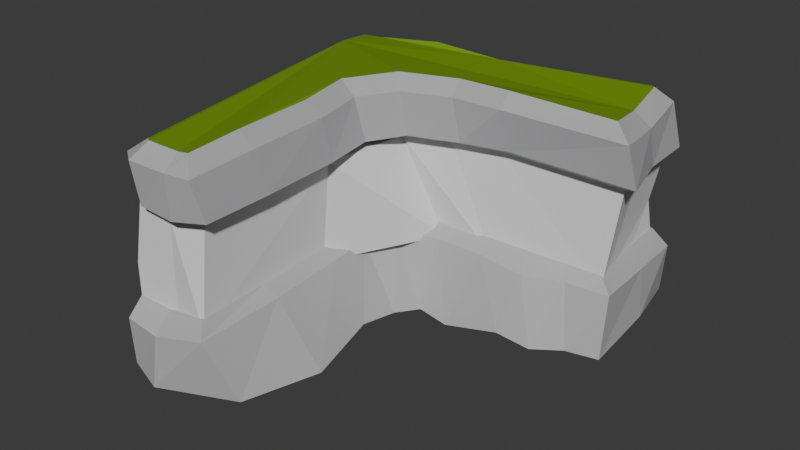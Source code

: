 # Source: CliffCorner2.blend  (saved by Blender 4.0.36; exported with 4.5.12 LTS)
import bpy
from mathutils import Matrix  # noqa: F401  (used for matrix-valued properties, if any)

bpy.ops.wm.read_factory_settings(use_empty=True)
scene = bpy.context.scene
scene.name = 'Scene'

# ---- collections
col_collection = bpy.data.collections.new('Collection'); scene.collection.children.link(col_collection)

# ---- materials (node trees are filled in below, after node groups)
mat_material_002 = bpy.data.materials.new('Material.002')
mat_material_002.use_transparent_shadow = False
mat_material_004 = bpy.data.materials.new('Material.004')
mat_material_004.use_transparent_shadow = False
mat_material_001 = bpy.data.materials.new('Material.001')
mat_material_001.use_transparent_shadow = False

# ---- material node trees
mat_material_002.use_nodes = True; mat_material_002.node_tree.nodes.clear()
_N = mat_material_002.node_tree.nodes; _L = mat_material_002.node_tree.links
n0 = _N.new('ShaderNodeBsdfPrincipled'); n0.name = 'Principled BSDF'; n0.location = (10, 300)
n0.distribution = 'GGX'
n0.subsurface_method = 'RANDOM_WALK_SKIN'
n0.inputs[0].default_value = (0.4607, 0.4607, 0.4721, 1.0)
n0.inputs[3].default_value = 1.45
n0.inputs[27].default_value = (0.0, 0.0, 0.0, 1.0)
n0.inputs[28].default_value = 1.0
n1 = _N.new('ShaderNodeOutputMaterial'); n1.name = 'Material Output'; n1.location = (300, 300)
_L.new(n0.outputs[0], n1.inputs[0])
n1.is_active_output = True
mat_material_004.use_nodes = True; mat_material_004.node_tree.nodes.clear()
_N = mat_material_004.node_tree.nodes; _L = mat_material_004.node_tree.links
n0 = _N.new('ShaderNodeBsdfPrincipled'); n0.name = 'Principled BSDF'; n0.location = (10, 300)
n0.distribution = 'GGX'
n0.subsurface_method = 'RANDOM_WALK_SKIN'
n0.inputs[3].default_value = 1.45
n0.inputs[27].default_value = (0.0, 0.0, 0.0, 1.0)
n0.inputs[28].default_value = 1.0
n1 = _N.new('ShaderNodeOutputMaterial'); n1.name = 'Material Output'; n1.location = (300, 300)
_L.new(n0.outputs[0], n1.inputs[0])
n1.is_active_output = True
mat_material_001.use_nodes = True; mat_material_001.node_tree.nodes.clear()
_N = mat_material_001.node_tree.nodes; _L = mat_material_001.node_tree.links
n0 = _N.new('ShaderNodeBsdfPrincipled'); n0.name = 'Principled BSDF'; n0.location = (10, 300)
n0.distribution = 'GGX'
n0.subsurface_method = 'RANDOM_WALK_SKIN'
n0.inputs[0].default_value = (0.1651, 0.305, 0.002428, 1.0)
n0.inputs[3].default_value = 1.45
n0.inputs[27].default_value = (0.0, 0.0, 0.0, 1.0)
n0.inputs[28].default_value = 1.0
n1 = _N.new('ShaderNodeOutputMaterial'); n1.name = 'Material Output'; n1.location = (300, 300)
_L.new(n0.outputs[0], n1.inputs[0])
n1.is_active_output = True

# ---- world
world_world = bpy.data.worlds.new('World'); scene.world = world_world
world_world.use_nodes = True; world_world.node_tree.nodes.clear()
_N = world_world.node_tree.nodes; _L = world_world.node_tree.links
n0 = _N.new('ShaderNodeOutputWorld'); n0.name = 'World Output'; n0.location = (300, 300)
n1 = _N.new('ShaderNodeBackground'); n1.name = 'Background'; n1.location = (10, 300)
n1.inputs[0].default_value = (0.05088, 0.05088, 0.05088, 1.0)
_L.new(n1.outputs[0], n0.inputs[0])
n0.is_active_output = True
world_world.color = (0.05088, 0.05088, 0.05088)
world_world.use_sun_shadow = False
world_world.sun_shadow_jitter_overblur = 0.0

# ---- meshes
me_plane_021 = bpy.data.meshes.new('Plane.021')
me_plane_021.from_pydata([(-14.26, 1.808, -0.2198), (-14.91, 6.877, 0.2884), (-11.42, 7.968, -0.2775), (-5.522, 8.981, -0.1269), (1.819, 9.666, 0.2777), (16.62, 13.39, -0.9699), (17.77, 7.515, -0.9925), (18.23, 1.259, -2.3), (10.32, -1.67, -1.388), (4.798, -2.07, -2.605), (1.3, -2.67, -2.01), (-0.3229, -6.38, -1.684), (-0.5767, -10.91, -1.035), (0.898, -18.16, -1.821), (-0.3536, -25.46, -0.878), (-6.099, -26.95, -0.1278), (-9.601, -26.89, 0.1483), (-2.604, -2.131, 19.05), (-4.642, -5.927, 19.08), (-3.798, -11.01, 18.88), (-3.344, -19.23, 18.88), (-3.203, -26.23, 18.61), (-14.36, 1.61, 5.976), (-15.39, 7.305, 6.163), (-6.445, -27.0, 5.71), (-5.463, -26.52, 14.5), (-9.583, -27.13, 6.294), (6.834, 0.4723, 6.13), (7.446, 0.9928, 14.86), (2.648, 0.08598, 14.73), (1.857, 0.1155, 6.321), (-11.4, 8.263, 6.126), (-1.996, -1.662, 14.77), (-2.891, -1.66, 6.161), (-5.338, 8.4, 6.055), (-3.972, -5.293, 14.78), (-4.434, -5.915, 5.973), (1.775, 10.34, 6.078), (-3.408, -10.24, 14.6), (-3.825, -10.82, 6.132), (16.92, 13.46, 5.36), (-2.743, -18.64, 14.71), (-3.051, -19.1, 6.185), (17.67, 8.341, 13.85), (17.27, 7.645, 5.381), (-2.601, -25.4, 14.72), (-2.59, -26.49, 6.271), (19.12, 2.759, 13.9), (17.93, 2.291, 5.239), (-2.604, -2.131, 19.05), (-4.642, -5.927, 19.08), (-3.798, -11.01, 18.88), (-3.344, -19.23, 18.88), (-3.203, -26.23, 18.61), (-5.463, -26.52, 14.5), (7.446, 0.9928, 14.86), (2.648, 0.08598, 14.73), (-1.996, -1.662, 14.77), (-3.972, -5.293, 14.78), (-3.408, -10.24, 14.6), (-2.743, -18.64, 14.71), (17.67, 8.341, 13.85), (-2.601, -25.4, 14.72), (19.12, 2.759, 15.38), (18.32, 13.6, -0.948), (19.47, 7.697, -0.9387), (19.54, 0.2165, -1.963), (10.62, -3.294, -0.9761), (5.035, -3.699, -2.18), (2.217, -3.948, -1.417), (1.161, -6.623, -0.9716), (0.9425, -10.75, -0.3598), (2.449, -18.07, -1.191), (1.06, -26.27, -0.4076), (-6.414, -29.28, -0.646), (-9.431, -28.6, 0.1897), (-9.413, -28.84, 4.853), (2.169, -1.498, 5.269), (-1.787, -2.737, 5.328), (-2.944, -6.123, 5.201), (-2.306, -10.67, 5.325), (18.63, 13.68, 3.9), (-1.496, -19.03, 5.327), (18.97, 7.831, 3.949), (-1.506, -27.78, 5.106), (19.34, 1.384, 4.068), (-6.232, -28.71, 4.238), (7.034, -1.166, 5.06), (15.6, 0.2824, -1.996), (12.96, -0.6938, -1.692), (14.23, 1.685, 5.536), (10.88, 0.3776, 5.521), (16.57, -0.9536, -1.634), (13.94, -2.825, -1.617), (15.24, 0.5341, 4.399), (11.48, -1.017, 4.418)], [(57, 32), (29, 56), (54, 25), (62, 45), (41, 60), (17, 49), (18, 50), (61, 43), (58, 35), (28, 55), (19, 51), (63, 47), (59, 38), (20, 52), (21, 53)], [(13, 14, 15, 16, 0, 1, 2, 3, 4, 5, 6, 7, 88, 89, 8, 9, 10, 11, 12), (11, 10, 69, 70), (24, 26, 76, 86), (91, 27, 87, 95), (10, 9, 68, 69), (36, 39, 80, 79), (27, 30, 77, 87), (5, 4, 37, 40), (9, 8, 67, 68), (4, 3, 34, 37), (16, 15, 74, 75), (3, 2, 31, 34), (88, 7, 66, 92), (0, 16, 26, 22), (2, 1, 23, 31), (39, 42, 82, 80), (15, 14, 73, 74), (1, 0, 22, 23), (92, 66, 85, 94), (74, 73, 84, 86), (66, 65, 83, 85), (73, 72, 82, 84), (65, 64, 81, 83), (72, 71, 80, 82), (71, 70, 79, 80), (70, 69, 78, 79), (69, 68, 77, 78), (68, 67, 87, 77), (75, 74, 86, 76), (46, 24, 86, 84), (33, 36, 79, 78), (12, 11, 70, 71), (44, 48, 85, 83), (26, 16, 75, 76), (13, 12, 71, 72), (42, 46, 84, 82), (6, 5, 64, 65), (30, 33, 78, 77), (14, 13, 72, 73), (5, 40, 81, 64), (40, 44, 83, 81), (7, 6, 65, 66), (67, 93, 95, 87), (93, 92, 94, 95), (8, 89, 93, 67), (89, 88, 92, 93), (48, 90, 94, 85), (90, 91, 95, 94), (36, 70, 79), (91, 90, 48, 44, 40, 37, 34, 31, 23, 22, 26, 24, 46, 42, 39, 36, 33, 30, 27)])
_uv = me_plane_021.uv_layers.new(name='UVMap')
_uv.uv.foreach_set('vector', [0.7972, 0.3486, 0.8711, 0.3473, 0.869, 0.2704, 0.867, 0.1752, 0.308, 0.165, 0.1743, 0.163, 0.1723, 0.2542, 0.1743, 0.402, 0.1743, 0.5782, 0.1662, 0.8274, 0.2999, 0.8294, 0.4356, 0.8233, 0.4342, 0.7707, 0.4329, 0.718, 0.4315, 0.6653, 0.4194, 0.5418, 0.4417, 0.4263, 0.5288, 0.3575, 0.6543, 0.3514, 0.5288, 0.3575, 0.4417, 0.4263, 0.4417, 0.4263, 0.5288, 0.3575, 0.0, 0.0, 0.0, 0.0, 0.0, 0.0, 0.0, 0.0, 0.0, 0.0, 0.0, 0.0, 0.0, 0.0, 0.0, 0.0, 0.4417, 0.4263, 0.4194, 0.5418, 0.4194, 0.5418, 0.4417, 0.4263, 0.0, 0.0, 0.0, 0.0, 0.0, 0.0, 0.0, 0.0, 0.0, 0.0, 0.0, 0.0, 0.0, 0.0, 0.0, 0.0, 0.1662, 0.8274, 0.1743, 0.5782, 0.1743, 0.5782, 0.1662, 0.8274, 0.4194, 0.5418, 0.4315, 0.6653, 0.4315, 0.6653, 0.4194, 0.5418, 0.1743, 0.5782, 0.1743, 0.402, 0.1743, 0.402, 0.1743, 0.5782, 0.867, 0.1752, 0.869, 0.2704, 0.869, 0.2704, 0.867, 0.1752, 0.1743, 0.402, 0.1723, 0.2542, 0.1723, 0.2542, 0.1743, 0.402, 0.4342, 0.7707, 0.4356, 0.8233, 0.4356, 0.8233, 0.4342, 0.7707, 0.308, 0.165, 0.867, 0.1752, 0.867, 0.1752, 0.308, 0.165, 0.1723, 0.2542, 0.1743, 0.163, 0.1743, 0.163, 0.1723, 0.2542, 0.0, 0.0, 0.0, 0.0, 0.0, 0.0, 0.0, 0.0, 0.869, 0.2704, 0.8711, 0.3473, 0.8711, 0.3473, 0.869, 0.2704, 0.1743, 0.163, 0.308, 0.165, 0.308, 0.165, 0.1743, 0.163, 0.4342, 0.7707, 0.4356, 0.8233, 0.4356, 0.8233, 0.4342, 0.7707, 0.869, 0.2704, 0.8711, 0.3473, 0.8711, 0.3473, 0.869, 0.2704, 0.4356, 0.8233, 0.2999, 0.8294, 0.2999, 0.8294, 0.4356, 0.8233, 0.8711, 0.3473, 0.7972, 0.3486, 0.7972, 0.3486, 0.8711, 0.3473, 0.2999, 0.8294, 0.1662, 0.8274, 0.1662, 0.8274, 0.2999, 0.8294, 0.7972, 0.3486, 0.6543, 0.3514, 0.6543, 0.3514, 0.7972, 0.3486, 0.6543, 0.3514, 0.5288, 0.3575, 0.5288, 0.3575, 0.6543, 0.3514, 0.5288, 0.3575, 0.4417, 0.4263, 0.4417, 0.4263, 0.5288, 0.3575, 0.4417, 0.4263, 0.4194, 0.5418, 0.4194, 0.5418, 0.4417, 0.4263, 0.4194, 0.5418, 0.4315, 0.6653, 0.4315, 0.6653, 0.4194, 0.5418, 0.867, 0.1752, 0.869, 0.2704, 0.869, 0.2704, 0.867, 0.1752, 0.0, 0.0, 0.0, 0.0, 0.0, 0.0, 0.0, 0.0, 0.0, 0.0, 0.0, 0.0, 0.0, 0.0, 0.0, 0.0, 0.6543, 0.3514, 0.5288, 0.3575, 0.5288, 0.3575, 0.6543, 0.3514, 0.0, 0.0, 0.0, 0.0, 0.0, 0.0, 0.0, 0.0, 0.867, 0.1752, 0.867, 0.1752, 0.867, 0.1752, 0.867, 0.1752, 0.7972, 0.3486, 0.6543, 0.3514, 0.6543, 0.3514, 0.7972, 0.3486, 0.0, 0.0, 0.0, 0.0, 0.0, 0.0, 0.0, 0.0, 0.2999, 0.8294, 0.1662, 0.8274, 0.1662, 0.8274, 0.2999, 0.8294, 0.0, 0.0, 0.0, 0.0, 0.0, 0.0, 0.0, 0.0, 0.8711, 0.3473, 0.7972, 0.3486, 0.7972, 0.3486, 0.8711, 0.3473, 0.1662, 0.8274, 0.1662, 0.8274, 0.1662, 0.8274, 0.1662, 0.8274, 0.0, 0.0, 0.0, 0.0, 0.0, 0.0, 0.0, 0.0, 0.4356, 0.8233, 0.2999, 0.8294, 0.2999, 0.8294, 0.4356, 0.8233, 0.4315, 0.6653, 0.4329, 0.718, 0.4329, 0.718, 0.4315, 0.6653, 0.4329, 0.718, 0.4342, 0.7707, 0.4342, 0.7707, 0.4329, 0.718, 0.4315, 0.6653, 0.4329, 0.718, 0.4329, 0.718, 0.4315, 0.6653, 0.4329, 0.718, 0.4342, 0.7707, 0.4342, 0.7707, 0.4329, 0.718, 0.0, 0.0, 0.0, 0.0, 0.0, 0.0, 0.0, 0.0, 0.0, 0.0, 0.0, 0.0, 0.0, 0.0, 0.0, 0.0, 0.0, 0.0, 0.5288, 0.3575, 0.5288, 0.3575, 0.0, 0.0, 0.0, 0.0, 0.0, 0.0, 0.0, 0.0, 0.0, 0.0, 0.1743, 0.5782, 0.1743, 0.402, 0.1723, 0.2542, 0.1743, 0.163, 0.308, 0.165, 0.867, 0.1752, 0.0, 0.0, 0.0, 0.0, 0.0, 0.0, 0.0, 0.0, 0.0, 0.0, 0.0, 0.0, 0.0, 0.0, 0.0, 0.0])
me_plane_021.materials.append(mat_material_002)
me_plane_021.update()
me_plane_020 = bpy.data.meshes.new('Plane.020')
me_plane_020.from_pydata([(-4.914, 7.26, 21.05), (-10.87, 5.738, 20.71), (-12.85, 5.422, 20.66), (-14.29, 1.883, 19.69), (1.618, 9.737, 19.24), (16.58, 13.3, 19.02), (-9.555, -26.87, 19.5), (-13.3, 2.235, 15.29), (-14.99, 7.831, 15.36), (-9.168, -26.45, 15.44), (-10.8, 8.083, 15.3), (-5.136, 9.652, 15.36), (2.43, 10.21, 15.46), (17.31, 14.06, 14.54), (16.58, 13.3, 19.02), (-9.555, -26.87, 19.5), (-5.463, -26.52, 14.5), (7.446, 0.9928, 14.86), (-9.168, -26.45, 15.44), (2.648, 0.08598, 14.73), (-1.996, -1.662, 14.77), (-3.972, -5.293, 14.78), (-3.408, -10.24, 14.6), (17.31, 14.06, 14.54), (-2.743, -18.64, 14.71), (17.67, 8.341, 13.85), (-2.601, -25.4, 14.72), (19.12, 2.759, 13.9), (16.66, 11.14, 20.36), (17.43, 6.193, 19.76), (18.13, 2.164, 20.2), (8.374, 0.3971, 21.09), (3.327, 0.1105, 21.1), (-2.149, -1.944, 21.12), (-4.765, -6.819, 21.17), (-3.841, -12.39, 20.98), (-3.393, -20.48, 20.97), (-3.287, -25.82, 20.68), (-4.41, -25.9, 20.54), (-7.448, -26.27, 20.78), (-3.807, -27.71, 15.33), (9.102, -0.1931, 15.69), (-7.512, -27.64, 15.5), (4.304, -1.1, 15.56), (-0.3403, -2.847, 15.6), (-2.316, -6.479, 15.61), (-1.752, -11.43, 15.43), (18.97, 12.88, 14.6), (-1.086, -19.83, 15.54), (19.33, 7.155, 14.68), (-0.9453, -26.59, 15.55), (20.78, 1.573, 14.73), (-5.226, 8.941, 19.77), (-11.22, 7.411, 19.43), (1.917, 8.054, 20.52), (-14.67, 6.861, 19.4), (18.24, 12.11, 19.08), (-12.6, 2.086, 20.93), (19.11, 6.471, 18.49), (20.1, 0.7884, 18.95), (8.577, -1.301, 19.86), (3.683, -1.579, 19.88), (-0.9481, -3.317, 19.88), (-2.986, -7.113, 19.91), (-2.142, -12.2, 19.71), (-1.688, -20.41, 19.71), (-1.547, -27.41, 19.44), (-4.246, -27.6, 19.32), (-7.899, -28.05, 19.56), (-7.986, -25.89, 20.72), (16.22, 11.46, 20.31)], [], [(8, 7, 3, 55), (10, 8, 55, 53), (7, 9, 6, 3), (11, 10, 53, 52), (12, 11, 52, 4), (13, 12, 4, 5), (23, 14, 56, 47), (27, 25, 49, 51), (19, 17, 41, 43), (16, 26, 50, 40), (20, 19, 43, 44), (17, 27, 51, 41), (42, 40, 67, 68), (43, 41, 60, 61), (44, 43, 61, 62), (45, 44, 62, 63), (46, 45, 63, 64), (48, 46, 64, 65), (49, 47, 56, 58), (50, 48, 65, 66), (51, 49, 58, 59), (40, 50, 66, 67), (41, 51, 59, 60), (18, 16, 40, 42), (26, 24, 48, 50), (25, 23, 47, 49), (15, 18, 42, 68), (24, 22, 46, 48), (22, 21, 45, 46), (21, 20, 44, 45), (0, 54, 4, 52), (1, 0, 52, 53), (2, 1, 53, 55), (57, 2, 55, 3), (28, 29, 58, 56), (29, 30, 59, 58), (30, 31, 60, 59), (31, 32, 61, 60), (32, 33, 62, 61), (33, 34, 63, 62), (34, 35, 64, 63), (35, 36, 65, 64), (36, 37, 66, 65), (37, 38, 67, 66), (38, 39, 68, 67), (39, 69, 15, 68), (70, 28, 56, 14), (54, 70, 14, 4), (69, 57, 3, 15)])
_uv = me_plane_020.uv_layers.new(name='UVMap')
_uv.uv.foreach_set('vector', [0.1743, 0.163, 0.308, 0.165, 0.308, 0.165, 0.1743, 0.163, 0.1723, 0.2542, 0.1743, 0.163, 0.1743, 0.163, 0.1723, 0.2542, 0.308, 0.165, 0.867, 0.1752, 0.867, 0.1752, 0.308, 0.165, 0.1743, 0.402, 0.1723, 0.2542, 0.1723, 0.2542, 0.1743, 0.402, 0.1743, 0.5782, 0.1743, 0.402, 0.1743, 0.402, 0.1743, 0.5782, 0.1662, 0.8274, 0.1743, 0.5782, 0.1743, 0.5782, 0.1662, 0.8274, 0.1662, 0.8274, 0.1662, 0.8274, 0.1662, 0.8274, 0.1662, 0.8274, 0.4356, 0.8233, 0.2999, 0.8294, 0.2999, 0.8294, 0.4356, 0.8233, 0.4194, 0.5418, 0.4315, 0.6653, 0.4315, 0.6653, 0.4194, 0.5418, 0.869, 0.2704, 0.8711, 0.3473, 0.8711, 0.3473, 0.869, 0.2704, 0.4417, 0.4263, 0.4194, 0.5418, 0.4194, 0.5418, 0.4417, 0.4263, 0.4315, 0.6653, 0.4356, 0.8233, 0.4356, 0.8233, 0.4315, 0.6653, 0.867, 0.1752, 0.869, 0.2704, 0.869, 0.2704, 0.867, 0.1752, 0.4194, 0.5418, 0.4315, 0.6653, 0.4315, 0.6653, 0.4194, 0.5418, 0.4417, 0.4263, 0.4194, 0.5418, 0.4194, 0.5418, 0.4417, 0.4263, 0.5288, 0.3575, 0.4417, 0.4263, 0.4417, 0.4263, 0.5288, 0.3575, 0.6543, 0.3514, 0.5288, 0.3575, 0.5288, 0.3575, 0.6543, 0.3514, 0.7972, 0.3486, 0.6543, 0.3514, 0.6543, 0.3514, 0.7972, 0.3486, 0.2999, 0.8294, 0.1662, 0.8274, 0.1662, 0.8274, 0.2999, 0.8294, 0.8711, 0.3473, 0.7972, 0.3486, 0.7972, 0.3486, 0.8711, 0.3473, 0.4356, 0.8233, 0.2999, 0.8294, 0.2999, 0.8294, 0.4356, 0.8233, 0.869, 0.2704, 0.8711, 0.3473, 0.8711, 0.3473, 0.869, 0.2704, 0.4315, 0.6653, 0.4356, 0.8233, 0.4356, 0.8233, 0.4315, 0.6653, 0.867, 0.1752, 0.869, 0.2704, 0.869, 0.2704, 0.867, 0.1752, 0.8711, 0.3473, 0.7972, 0.3486, 0.7972, 0.3486, 0.8711, 0.3473, 0.2999, 0.8294, 0.1662, 0.8274, 0.1662, 0.8274, 0.2999, 0.8294, 0.867, 0.1752, 0.867, 0.1752, 0.867, 0.1752, 0.867, 0.1752, 0.7972, 0.3486, 0.6543, 0.3514, 0.6543, 0.3514, 0.7972, 0.3486, 0.6543, 0.3514, 0.5288, 0.3575, 0.5288, 0.3575, 0.6543, 0.3514, 0.5288, 0.3575, 0.4417, 0.4263, 0.4417, 0.4263, 0.5288, 0.3575, 0.2083, 0.3995, 0.2117, 0.5631, 0.1743, 0.5782, 0.1743, 0.402, 0.2143, 0.2523, 0.2083, 0.3995, 0.1743, 0.402, 0.1723, 0.2542, 0.216, 0.2034, 0.2143, 0.2523, 0.1723, 0.2542, 0.1743, 0.163, 0.3, 0.2007, 0.216, 0.2034, 0.1743, 0.163, 0.308, 0.165, 0.1953, 0.8087, 0.3022, 0.8022, 0.2999, 0.8294, 0.1662, 0.8274, 0.3022, 0.8022, 0.3963, 0.7999, 0.4356, 0.8233, 0.2999, 0.8294, 0.3963, 0.7999, 0.395, 0.6548, 0.4315, 0.6653, 0.4356, 0.8233, 0.395, 0.6548, 0.3823, 0.5412, 0.4194, 0.5418, 0.4315, 0.6653, 0.3823, 0.5412, 0.4089, 0.4087, 0.4417, 0.4263, 0.4194, 0.5418, 0.4089, 0.4087, 0.511, 0.3267, 0.5288, 0.3575, 0.4417, 0.4263, 0.511, 0.3267, 0.6397, 0.3212, 0.6543, 0.3514, 0.5288, 0.3575, 0.6397, 0.3212, 0.7804, 0.3146, 0.7972, 0.3486, 0.6543, 0.3514, 0.7804, 0.3146, 0.8474, 0.3061, 0.8711, 0.3473, 0.7972, 0.3486, 0.8474, 0.3061, 0.8455, 0.2777, 0.869, 0.2704, 0.8711, 0.3473, 0.8455, 0.2777, 0.8477, 0.2071, 0.867, 0.1752, 0.869, 0.2704, 0.8477, 0.2071, 0.8435, 0.2012, 0.867, 0.1752, 0.867, 0.1752, 0.191, 0.8058, 0.1953, 0.8087, 0.1662, 0.8274, 0.1662, 0.8274, 0.2117, 0.5631, 0.191, 0.8058, 0.1662, 0.8274, 0.1743, 0.5782, 0.8435, 0.2012, 0.3, 0.2007, 0.308, 0.165, 0.867, 0.1752])
me_plane_020.materials.append(mat_material_002)
me_plane_020.update()
me_plane_018 = bpy.data.meshes.new('Plane.018')
me_plane_018.from_pydata([(2.43, 10.21, 15.46), (-14.26, 1.808, -0.2198), (-14.91, 6.877, 0.2884), (-11.42, 7.968, -0.2775), (-5.522, 8.981, -0.1269), (1.819, 9.666, 0.2777), (16.62, 13.39, -0.9699), (17.77, 7.515, -0.9925), (18.23, 1.259, -2.3), (10.32, -1.67, -1.388), (4.798, -2.07, -2.605), (1.3, -2.67, -2.01), (-0.3229, -6.38, -1.684), (-0.5767, -10.91, -1.035), (0.898, -18.16, -1.821), (-0.3536, -25.46, -0.878), (-6.099, -26.95, -0.1278), (-9.601, -26.89, 0.1483), (-2.604, -2.131, 19.05), (-4.642, -5.927, 19.08), (-3.798, -11.01, 18.88), (-3.344, -19.23, 18.88), (-3.203, -26.23, 18.61), (-14.36, 1.61, 4.494), (-14.99, 7.831, 15.36), (-14.87, 6.847, 9.283), (-15.39, 7.305, 4.681), (-5.916, -26.37, 4.756), (-5.463, -26.52, 14.5), (-9.168, -26.45, 15.44), (-9.517, -27.19, 9.499), (-9.583, -27.13, 4.811), (6.834, 0.4723, 4.648), (7.446, 0.9928, 14.86), (2.648, 0.08598, 14.73), (1.857, 0.1155, 4.839), (-10.8, 8.083, 15.3), (-11.1, 7.577, 9.357), (-11.4, 8.263, 4.644), (-1.996, -1.662, 14.77), (-2.891, -1.66, 4.679), (-5.136, 9.652, 15.36), (-5.383, 8.428, 9.239), (-5.338, 8.4, 4.573), (-3.972, -5.293, 14.78), (-4.434, -5.915, 4.49), (2.43, 10.21, 15.46), (1.581, 10.31, 9.36), (1.775, 10.34, 4.596), (-3.408, -10.24, 14.6), (-3.825, -10.82, 4.65), (17.31, 14.06, 14.54), (16.5, 12.86, 8.448), (16.92, 13.46, 3.878), (-2.743, -18.64, 14.71), (-3.051, -19.1, 4.703), (17.67, 8.341, 13.85), (17.27, 7.645, 3.899), (-2.601, -25.4, 14.72), (-2.59, -26.49, 4.788), (19.12, 2.759, 13.9), (17.93, 2.291, 3.756), (-2.604, -2.131, 19.05), (-4.642, -5.927, 19.08), (-3.798, -11.01, 18.88), (-3.344, -19.23, 18.88), (-3.203, -26.23, 18.61), (-5.463, -26.52, 14.5), (7.446, 0.9928, 14.86), (-9.168, -26.45, 15.44), (2.648, 0.08598, 14.73), (-1.996, -1.662, 14.77), (-3.972, -5.293, 14.78), (-3.408, -10.24, 14.6), (17.31, 14.06, 14.54), (-2.743, -18.64, 14.71), (17.67, 8.341, 13.85), (-2.601, -25.4, 14.72), (19.12, 2.759, 13.9)], [(74, 76), (67, 69), (18, 62), (19, 63), (20, 64), (21, 65), (22, 66)], [(34, 33, 68, 70), (14, 15, 16, 17, 1, 2, 3, 4, 5, 6, 7, 8, 9, 10, 11, 12, 13), (44, 39, 71, 72), (30, 69, 24, 25, 26, 23, 31), (39, 34, 70, 71), (28, 58, 77, 67), (58, 54, 75, 77), (9, 8, 61, 32), (16, 15, 59, 27), (58, 28, 29, 30, 31, 27, 59), (8, 7, 57, 61), (57, 53, 52, 51, 56, 60, 61), (15, 14, 55, 59), (60, 33, 34, 39, 44, 49, 54, 58, 59, 55, 50, 45, 40, 35, 32, 61), (7, 6, 53, 57), (14, 13, 50, 55), (6, 5, 48, 53), (53, 48, 47, 52), (13, 12, 45, 50), (5, 4, 43, 48), (48, 43, 42, 47), (12, 11, 40, 45), (4, 3, 38, 43), (43, 38, 37, 42), (11, 10, 35, 40), (1, 17, 31, 23), (47, 42, 41, 46), (3, 2, 26, 38), (38, 26, 25, 37), (42, 37, 36, 41), (10, 9, 32, 35), (17, 16, 27, 31), (2, 1, 23, 26), (37, 25, 24, 36), (60, 56, 76, 78), (49, 44, 72, 73), (33, 60, 78, 68), (54, 49, 73, 75), (74, 52, 47, 0)])
_uv = me_plane_018.uv_layers.new(name='UVMap')
_uv.uv.foreach_set('vector', [0.4194, 0.5418, 0.4315, 0.6653, 0.4315, 0.6653, 0.4194, 0.5418, 0.7972, 0.3486, 0.8711, 0.3473, 0.869, 0.2704, 0.867, 0.1752, 0.308, 0.165, 0.1743, 0.163, 0.1723, 0.2542, 0.1743, 0.402, 0.1743, 0.5782, 0.1662, 0.8274, 0.2999, 0.8294, 0.4356, 0.8233, 0.4315, 0.6653, 0.4194, 0.5418, 0.4417, 0.4263, 0.5288, 0.3575, 0.6543, 0.3514, 0.5288, 0.3575, 0.4417, 0.4263, 0.4417, 0.4263, 0.5288, 0.3575, 0.867, 0.1752, 0.0, 0.0, 0.0, 0.0, 0.1743, 0.163, 0.1743, 0.163, 0.308, 0.165, 0.867, 0.1752, 0.4417, 0.4263, 0.4194, 0.5418, 0.4194, 0.5418, 0.4417, 0.4263, 0.869, 0.2704, 0.8711, 0.3473, 0.8711, 0.3473, 0.869, 0.2704, 0.8711, 0.3473, 0.7972, 0.3486, 0.7972, 0.3486, 0.8711, 0.3473, 0.4315, 0.6653, 0.4356, 0.8233, 0.4356, 0.8233, 0.4315, 0.6653, 0.869, 0.2704, 0.8711, 0.3473, 0.8711, 0.3473, 0.869, 0.2704, 0.8711, 0.3473, 0.869, 0.2704, 0.867, 0.1752, 0.867, 0.1752, 0.867, 0.1752, 0.869, 0.2704, 0.8711, 0.3473, 0.4356, 0.8233, 0.2999, 0.8294, 0.2999, 0.8294, 0.4356, 0.8233, 0.2999, 0.8294, 0.1662, 0.8274, 0.1662, 0.8274, 0.1662, 0.8274, 0.2999, 0.8294, 0.4356, 0.8233, 0.4356, 0.8233, 0.8711, 0.3473, 0.7972, 0.3486, 0.7972, 0.3486, 0.8711, 0.3473, 0.4356, 0.8233, 0.4315, 0.6653, 0.4194, 0.5418, 0.4417, 0.4263, 0.5288, 0.3575, 0.6543, 0.3514, 0.7972, 0.3486, 0.8711, 0.3473, 0.8711, 0.3473, 0.7972, 0.3486, 0.6543, 0.3514, 0.5288, 0.3575, 0.4417, 0.4263, 0.4194, 0.5418, 0.4315, 0.6653, 0.4356, 0.8233, 0.2999, 0.8294, 0.1662, 0.8274, 0.1662, 0.8274, 0.2999, 0.8294, 0.7972, 0.3486, 0.6543, 0.3514, 0.6543, 0.3514, 0.7972, 0.3486, 0.1662, 0.8274, 0.1743, 0.5782, 0.1743, 0.5782, 0.1662, 0.8274, 0.1662, 0.8274, 0.1743, 0.5782, 0.1743, 0.5782, 0.1662, 0.8274, 0.6543, 0.3514, 0.5288, 0.3575, 0.5288, 0.3575, 0.6543, 0.3514, 0.1743, 0.5782, 0.1743, 0.402, 0.1743, 0.402, 0.1743, 0.5782, 0.1743, 0.5782, 0.1743, 0.402, 0.1743, 0.402, 0.1743, 0.5782, 0.5288, 0.3575, 0.4417, 0.4263, 0.4417, 0.4263, 0.5288, 0.3575, 0.1743, 0.402, 0.1723, 0.2542, 0.1723, 0.2542, 0.1743, 0.402, 0.1743, 0.402, 0.1723, 0.2542, 0.1723, 0.2542, 0.1743, 0.402, 0.4417, 0.4263, 0.4194, 0.5418, 0.4194, 0.5418, 0.4417, 0.4263, 0.308, 0.165, 0.867, 0.1752, 0.867, 0.1752, 0.308, 0.165, 0.1743, 0.5782, 0.1743, 0.402, 0.0, 0.0, 0.0, 0.0, 0.1723, 0.2542, 0.1743, 0.163, 0.1743, 0.163, 0.1723, 0.2542, 0.1723, 0.2542, 0.1743, 0.163, 0.1743, 0.163, 0.1723, 0.2542, 0.1743, 0.402, 0.1723, 0.2542, 0.0, 0.0, 0.0, 0.0, 0.4194, 0.5418, 0.4315, 0.6653, 0.4315, 0.6653, 0.4194, 0.5418, 0.867, 0.1752, 0.869, 0.2704, 0.869, 0.2704, 0.867, 0.1752, 0.1743, 0.163, 0.308, 0.165, 0.308, 0.165, 0.1743, 0.163, 0.1723, 0.2542, 0.1743, 0.163, 0.0, 0.0, 0.0, 0.0, 0.4356, 0.8233, 0.2999, 0.8294, 0.2999, 0.8294, 0.4356, 0.8233, 0.6543, 0.3514, 0.5288, 0.3575, 0.5288, 0.3575, 0.6543, 0.3514, 0.4315, 0.6653, 0.4356, 0.8233, 0.4356, 0.8233, 0.4315, 0.6653, 0.7972, 0.3486, 0.6543, 0.3514, 0.6543, 0.3514, 0.7972, 0.3486, 0.0, 0.0, 0.1662, 0.8274, 0.1743, 0.5782, 0.0, 0.0])
me_plane_018.materials.append(mat_material_004)
me_plane_018.update()
me_plane_019 = bpy.data.meshes.new('Plane.019')
me_plane_019.from_pydata([(-4.914, 7.26, 21.05), (-10.87, 5.738, 20.71), (-12.85, 5.422, 20.66), (16.66, 11.14, 20.36), (17.43, 6.193, 19.76), (18.13, 2.164, 20.2), (8.374, 0.3971, 21.09), (3.327, 0.1105, 21.1), (-2.149, -1.944, 21.12), (-4.765, -6.819, 21.17), (-3.841, -12.39, 20.98), (-3.393, -20.48, 20.97), (-3.287, -25.82, 20.68), (-4.41, -25.9, 20.54), (-7.448, -26.27, 20.78), (1.917, 8.054, 20.52), (-12.6, 2.086, 20.93), (-7.986, -25.89, 20.72), (16.22, 11.46, 20.31)], [], [(0, 1, 2, 16, 17, 14, 13, 12, 11, 10, 9, 8, 7, 6, 5, 4, 3, 18, 15)])
_uv = me_plane_019.uv_layers.new(name='UVMap')
_uv.uv.foreach_set('vector', [0.2083, 0.3995, 0.2143, 0.2523, 0.216, 0.2034, 0.3, 0.2007, 0.8435, 0.2012, 0.8477, 0.2071, 0.8455, 0.2777, 0.8474, 0.3061, 0.7804, 0.3146, 0.6397, 0.3212, 0.511, 0.3267, 0.4089, 0.4087, 0.3823, 0.5412, 0.395, 0.6548, 0.3963, 0.7999, 0.3022, 0.8022, 0.1953, 0.8087, 0.191, 0.8058, 0.2117, 0.5631])
me_plane_019.materials.append(mat_material_001)
me_plane_019.update()

# ---- objects
ob_plane_018 = bpy.data.objects.new('Plane.018', me_plane_021)
ob_plane_017 = bpy.data.objects.new('Plane.017', me_plane_020)
ob_plane_016 = bpy.data.objects.new('Plane.016', me_plane_018)
ob_plane_015 = bpy.data.objects.new('Plane.015', me_plane_019)

# ---- transforms, parenting, visibility, modifiers, constraints
ob_plane_018.location = (0.0, 0.0, 0.0)
ob_plane_017.location = (0.0, 0.0, 0.0)
ob_plane_016.location = (0.0, 0.0, 0.0)
ob_plane_015.location = (0.0, 0.0, 0.0)

# ---- collection membership
col_collection.objects.link(ob_plane_018)
col_collection.objects.link(ob_plane_017)
col_collection.objects.link(ob_plane_016)
col_collection.objects.link(ob_plane_015)

# ---- scene / render settings (as saved in the file)
scene.frame_start = 1; scene.frame_end = 250; scene.frame_set(1)
scene.render.engine = 'BLENDER_EEVEE_NEXT'
scene.cycles.sampling_pattern = 'TABULATED_SOBOL'
bpy.context.view_layer.update()

# ---- added for rendering (the .blend has no active camera and no usable light): camera, sun
cam_auto = bpy.data.cameras.new('AutoCamera')
cam_auto.lens = 50.0
cam_auto.sensor_width = 36.0
cam_auto.clip_end = 1000.0
ob_auto_camera = bpy.data.objects.new('AutoCamera', cam_auto)
scene.collection.objects.link(ob_auto_camera)
ob_auto_camera.location = (59.3739, -75.6254, 54.6273)
ob_auto_camera.rotation_euler = (1.09748, -7.21219e-08, 0.694738)
scene.camera = ob_auto_camera
light_auto_sun = bpy.data.lights.new('AutoSun', 'SUN')
light_auto_sun.energy = 3.0
light_auto_sun.angle = 0.0523599
ob_auto_sun = bpy.data.objects.new('AutoSun', light_auto_sun)
scene.collection.objects.link(ob_auto_sun)
ob_auto_sun.rotation_euler = (0.872665, 0.174533, 0.523599)
bpy.context.view_layer.update()
